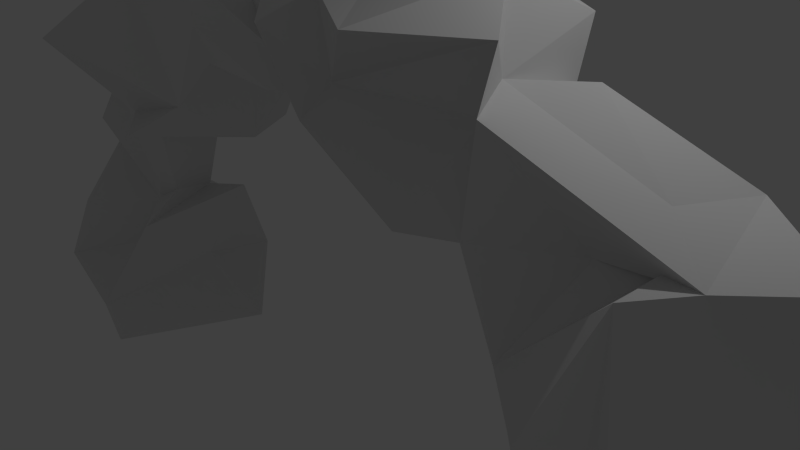 # Source: archway.blend  (saved by Blender 2.66.1; exported with 4.5.12 LTS)
import bpy
from mathutils import Matrix  # noqa: F401  (used for matrix-valued properties, if any)

bpy.ops.wm.read_factory_settings(use_empty=True)
scene = bpy.context.scene
scene.name = 'Scene'

# ---- collections
col_collection_1 = bpy.data.collections.new('Collection 1'); scene.collection.children.link(col_collection_1)

# ---- materials (node trees are filled in below, after node groups)
mat_material = bpy.data.materials.new('Material')
mat_material.alpha_threshold = 0.0
mat_material.use_transparent_shadow = False
mat_material.roughness = 0.5
mat_material.line_color = (0.0, 0.0, 0.0, 1.0)

# ---- material node trees

# ---- world
world_world = bpy.data.worlds.new('World'); scene.world = world_world
world_world.color = (0.05088, 0.05088, 0.05088)
world_world.use_sun_shadow = False
world_world.sun_shadow_jitter_overblur = 0.0
world_world.cycles.sampling_method = 'MANUAL'
world_world.cycles.sample_map_resolution = 256

# ---- cameras
cam_camera = bpy.data.cameras.new('Camera')
cam_camera.clip_end = 100.0
cam_camera.lens = 35.0
cam_camera.sensor_width = 32.0
cam_camera.sensor_height = 18.0
cam_camera.ortho_scale = 7.314
cam_camera.dof.focus_distance = 0.0
cam_camera.dof.aperture_fstop = 128.0

# ---- lights
light_lamp = bpy.data.lights.new('Lamp', 'POINT')
light_lamp.transmission_factor = 0.0
light_lamp.cutoff_distance = 30.0
light_lamp.energy = 100.0
light_lamp.shadow_buffer_clip_start = 1.001
light_lamp.shadow_soft_size = 0.1
light_lamp.shadow_maximum_resolution = 0.006
light_lamp.use_absolute_resolution = True
light_lamp.cycles.use_multiple_importance_sampling = False

# ---- meshes
me_cube = bpy.data.meshes.new('Cube')
me_cube.from_pydata([(-1.284, -0.5118, -1.404), (-1.088, 1.383, -1.39), (-1.252, 1.013, 0.5283), (-0.9169, -0.2055, 1.797), (1.307, 1.527, 2.118), (1.576, -1.388, 2.574), (-0.233, -1.627, 3.693), (2.732, 0.4415, 4.853), (3.897, 0.7866, 3.985), (5.067, -0.6192, 5.013), (6.395, 1.172, 2.977), (8.075, 1.2, 0.792), (8.98, -1.808, 1.817), (10.91, -0.3353, 3.529), (8.046, 1.204, -0.7203), (11.24, 1.379, -0.2286), (1.498, 0.5775, -1.267), (0.5725, 1.436, -0.4802), (0.3836, -1.53, -1.342), (-0.811, 0.3772, -1.128), (-1.306, -1.396, -0.3812), (-0.6818, 0.5996, -0.07596), (1.163, 0.6825, 1.07), (0.1761, -0.5268, 0.1391), (-1.772, -0.00974, 0.6918), (-0.2904, 0.4769, 0.8142), (-0.8321, -1.164, 0.7379), (0.8233, -0.9792, 0.7447), (-0.02729, -0.6574, 2.943), (-0.04458, 0.7527, 2.483), (-0.4645, -0.8235, 2.206), (0.6475, -0.2733, 1.122), (0.8961, 0.5157, 2.173), (-0.001802, 1.104, 3.175), (0.1995, 0.6233, 2.935), (1.297, -0.7324, 2.356), (1.559, 0.7247, 1.998), (2.049, -0.8427, 5.008), (0.59, 1.331, 4.454), (0.9891, -0.7823, 4.34), (2.503, -1.045, 3.153), (1.87, 0.8006, 5.094), (2.85, -0.902, 4.943), (2.908, -0.7479, 3.774), (2.834, 0.6448, 3.874), (3.924, 0.08819, 4.809), (4.069, 0.6201, 5.114), (3.26, -0.2477, 4.588), (4.017, -0.6014, 3.611), (3.577, 0.2859, 3.579), (5.071, 0.03698, 3.387), (4.327, -0.9545, 4.579), (4.648, 0.7906, 5.141), (4.21, -0.578, 5.171), (4.178, 1.162, 3.68), (6.331, 1.574, 5.04), (6.649, -1.631, 5.006), (4.365, -0.441, 3.272), (5.483, 1.25, 4.373), (7.074, 1.072, 3.514), (7.785, -1.028, 4.299), (7.49, 1.074, 4.865), (7.769, -0.7556, 4.951), (7.034, 0.7594, 2.647), (7.972, 0.584, 4.326), (7.412, -0.8071, 2.854), (7.781, 0.7061, 2.408), (8.82, -1.239, 0.07931), (9.29, 1.902, 2.294), (9.496, -1.279, 3.274), (9.64, 0.883, 3.561), (10.01, -0.8057, 3.366), (7.971, -0.8804, 1.691), (9.237, 0.1895, -1.344), (10.33, 0.9462, -1.357), (10.39, -1.008, -1.04), (12.2, 0.4594, -0.7815), (10.67, 1.799, 1.298), (10.14, -1.971, 0.7217), (0.3765, 0.6213, -1.26), (-1.168, 0.5789, 1.197), (0.8636, 0.0666, -0.08278), (0.4502, -1.696, -0.5475), (-1.298, -0.3424, -0.07642), (0.1067, 1.263, 0.08546), (0.1853, -0.153, 2.393), (0.1411, -0.3297, 0.8425), (0.477, 0.7475, 0.783), (0.5738, 0.3958, 1.0), (-0.1442, -0.5219, 3.509), (0.1415, 0.184, 4.946), (0.6204, -0.7711, 2.562), (2.835, 0.8366, 3.465), (2.816, -0.8739, 4.26), (2.66, 0.305, 4.084), (2.61, 0.1549, 3.568), (4.833, 0.08236, 4.765), (3.886, -0.4842, 4.133), (7.171, 0.0383, 5.378), (4.496, 0.8823, 4.304), (4.351, -0.4199, 3.683), (7.335, -0.1686, 4.386), (4.734, -0.2062, 3.792), (6.635, 0.6254, 3.958), (6.695, -1.062, 2.815), (7.293, -0.3334, 4.01), (7.47, 0.8392, 4.036), (7.414, 0.09523, 2.761), (9.227, -0.04588, 3.615), (8.638, -0.2706, 2.942), (8.783, 0.9895, 2.066), (7.5, 0.06703, 1.744), (12.06, 1.412, 1.593), (9.596, -0.379, 3.349), (8.347, 1.455, 1.917), (7.308, -0.05934, 1.035), (10.97, -0.2195, -1.548), (9.733, -1.813, -0.3231), (8.443, 1.896, 0.5274), (9.218, 0.3159, -0.169)], [], [(82, 81, 22, 27), (80, 26, 3), (20, 82, 23, 26), (83, 24, 2, 21), (21, 84, 79, 1), (86, 31, 35, 28), (85, 30, 28), (86, 27, 31), (28, 6, 89), (94, 92, 38, 41), (35, 5, 91), (44, 94, 41, 7), (47, 53, 45), (51, 53, 100, 57), (96, 53, 9), (98, 56, 62), (105, 102, 57, 104), (103, 55, 61, 106), (107, 104, 58, 10), (60, 105, 104, 65), (108, 60, 71), (69, 113, 72, 12), (65, 72, 109), (110, 64, 70), (111, 66, 110), (112, 78, 76), (114, 70, 13, 68), (67, 115, 114, 11), (117, 67, 73, 75), (118, 77, 15, 74), (73, 119, 118, 14), (25, 2, 24, 80), (16, 81, 82, 18), (0, 18, 82, 20), (16, 17, 81), (1, 19, 83, 21), (82, 27, 23), (19, 0, 20, 83), (20, 26, 24, 83), (84, 17, 16, 79), (25, 3, 30, 85), (25, 85, 29), (87, 84, 2, 25), (23, 86, 26), (22, 84, 87), (29, 85, 89, 34), (22, 88, 27), (38, 90, 37, 41), (30, 86, 28), (25, 29, 88), (88, 32, 31), (38, 33, 89, 90), (90, 89, 6, 39), (4, 36, 34, 33), (7, 41, 42, 47), (32, 36, 35), (37, 39, 40, 93), (37, 42, 41), (6, 91, 40, 39), (52, 46, 45, 96), (40, 36, 95), (4, 92, 36), (46, 47, 45), (93, 40, 43), (95, 92, 44), (42, 93, 97, 47), (93, 43, 48, 97), (49, 46, 99, 8), (48, 43, 95, 49), (44, 7, 46), (52, 9, 56, 98), (95, 44, 49), (52, 98, 55), (97, 48, 100, 53), (49, 8, 54, 100), (46, 52, 99), (100, 50, 57), (48, 49, 100), (62, 56, 102, 105), (98, 101, 61), (56, 9, 51, 102), (103, 99, 52, 55), (103, 106, 10), (99, 103, 58), (104, 50, 54, 58), (50, 104, 57), (108, 101, 62, 60), (101, 108, 64), (70, 108, 71, 13), (62, 105, 60), (63, 106, 59), (107, 10, 63), (63, 59, 110, 66), (110, 59, 106, 64), (111, 107, 63, 66), (65, 107, 111), (77, 112, 76, 15), (12, 72, 115, 67), (13, 71, 112), (71, 113, 69), (71, 109, 113), (114, 68, 11), (115, 111, 110, 114), (72, 111, 115), (14, 74, 116, 73), (73, 116, 75), (74, 15, 76, 116), (76, 78, 117, 75), (71, 69, 117, 78), (69, 12, 67, 117), (118, 68, 13, 77), (118, 74, 14), (11, 68, 118), (67, 11, 118, 119), (25, 80, 3), (88, 87, 25), (88, 29, 32), (90, 39, 37), (36, 92, 95), (52, 96, 9), (50, 100, 54), (75, 116, 76), (1, 79, 19), (16, 18, 79), (80, 24, 26), (17, 22, 81), (2, 84, 21), (22, 17, 84), (3, 26, 86), (86, 23, 27), (27, 88, 31), (88, 22, 87), (33, 34, 89), (85, 28, 89), (30, 3, 86), (35, 31, 32), (6, 28, 91), (28, 35, 91), (36, 32, 34), (32, 29, 34), (5, 35, 36), (91, 5, 40), (4, 33, 92), (92, 33, 38), (40, 5, 36), (46, 7, 47), (37, 93, 42), (92, 94, 44), (40, 95, 43), (96, 45, 53), (53, 47, 97), (49, 44, 46), (55, 98, 61), (9, 53, 51), (54, 8, 99), (61, 101, 106), (101, 98, 62), (51, 57, 102), (58, 103, 10), (54, 99, 58), (70, 64, 108), (106, 101, 64), (63, 10, 106), (104, 107, 65), (60, 109, 71), (60, 65, 109), (65, 111, 72), (77, 13, 112), (112, 71, 78), (113, 109, 72), (79, 18, 0, 19), (110, 70, 114), (67, 119, 73)])
me_cube.materials.append(mat_material)
me_cube.use_remesh_preserve_volume = False
me_cube.use_remesh_preserve_attributes = False
me_cube.use_mirror_vertex_groups = False
me_cube.update()

# ---- objects
ob_cube = bpy.data.objects.new('Cube', me_cube)
ob_lamp = bpy.data.objects.new('Lamp', light_lamp)
ob_camera = bpy.data.objects.new('Camera', cam_camera)

# ---- transforms, parenting, visibility, modifiers, constraints
ob_cube.location = (-5.175, 2.098e-07, -1.562)
ob_cube.lock_rotations_4d = False
ob_cube.empty_display_type = 'ARROWS'
ob_cube.lineart.crease_threshold = 0.0
ob_lamp.location = (4.076, 1.005, 5.904)
ob_lamp.rotation_euler = (0.6503, 0.05522, 1.866)
ob_lamp.lock_rotations_4d = False
ob_lamp.empty_display_type = 'ARROWS'
ob_lamp.color = (0.0, 0.0, 0.0, 0.0)
ob_lamp.lineart.crease_threshold = 0.0
ob_camera.location = (7.481, -6.508, 5.344)
ob_camera.rotation_euler = (1.109, 0.01082, 0.8149)
ob_camera.lock_rotations_4d = False
ob_camera.empty_display_type = 'ARROWS'
ob_camera.color = (0.0, 0.0, 0.0, 0.0)
ob_camera.display_type = 'WIRE'
ob_camera.lineart.crease_threshold = 0.0

# ---- collection membership
col_collection_1.objects.link(ob_cube)
col_collection_1.objects.link(ob_lamp)
col_collection_1.objects.link(ob_camera)

# ---- scene / render settings (as saved in the file)
scene.camera = ob_camera
scene.frame_start = 1; scene.frame_end = 250; scene.frame_set(1)
scene.render.engine = 'BLENDER_EEVEE_NEXT'
scene.render.resolution_percentage = 50
scene.render.dither_intensity = 0.0
scene.cycles.use_denoising = False
scene.cycles.samples = 10
scene.cycles.sampling_pattern = 'TABULATED_SOBOL'
scene.cycles.light_sampling_threshold = 0.0
scene.cycles.use_adaptive_sampling = False
scene.cycles.use_light_tree = False
scene.cycles.blur_glossy = 0.0
scene.cycles.volume_bounces = 1
scene.cycles.pixel_filter_type = 'GAUSSIAN'
scene.cycles.sample_clamp_indirect = 0.0
scene.view_settings.view_transform = 'Standard'
bpy.context.view_layer.update()
